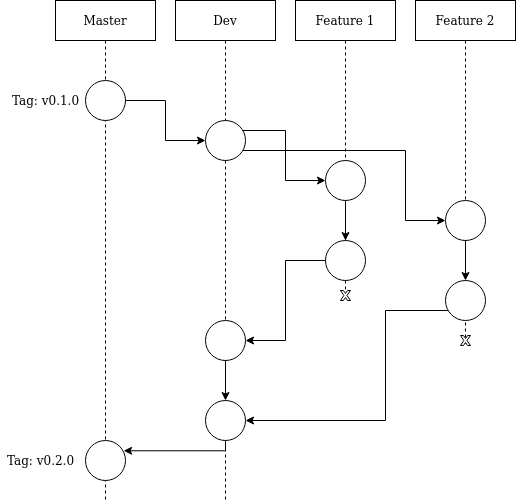

The diagram above was exported from draw.io. Its source (the exported page's mxGraphModel, read from the mxfile embedded in the PNG):
<mxGraphModel dx="1422" dy="749" grid="1" gridSize="10" guides="1" tooltips="1" connect="1" arrows="1" fold="1" page="1" pageScale="1" pageWidth="827" pageHeight="1169" math="0" shadow="0">
  <root>
    <mxCell id="0" />
    <mxCell id="1" parent="0" />
    <mxCell id="lAjZXzjwlfnY9RVAXFi7-1" value="Master" style="shape=umlLifeline;perimeter=lifelinePerimeter;whiteSpace=wrap;html=1;container=1;collapsible=0;recursiveResize=0;outlineConnect=0;" parent="1" vertex="1">
      <mxGeometry x="80" y="40" width="100" height="500" as="geometry" />
    </mxCell>
    <mxCell id="lAjZXzjwlfnY9RVAXFi7-5" value="" style="ellipse;whiteSpace=wrap;html=1;aspect=fixed;" parent="lAjZXzjwlfnY9RVAXFi7-1" vertex="1">
      <mxGeometry x="30" y="80" width="40" height="40" as="geometry" />
    </mxCell>
    <mxCell id="lAjZXzjwlfnY9RVAXFi7-2" value="Dev" style="shape=umlLifeline;perimeter=lifelinePerimeter;whiteSpace=wrap;html=1;container=1;collapsible=0;recursiveResize=0;outlineConnect=0;" parent="1" vertex="1">
      <mxGeometry x="200" y="40" width="100" height="500" as="geometry" />
    </mxCell>
    <mxCell id="lAjZXzjwlfnY9RVAXFi7-3" value="&lt;div&gt;Feature 1&lt;/div&gt;" style="shape=umlLifeline;perimeter=lifelinePerimeter;whiteSpace=wrap;html=1;container=1;collapsible=0;recursiveResize=0;outlineConnect=0;" parent="1" vertex="1">
      <mxGeometry x="320" y="40" width="100" height="290" as="geometry" />
    </mxCell>
    <mxCell id="lAjZXzjwlfnY9RVAXFi7-20" style="edgeStyle=orthogonalEdgeStyle;rounded=0;orthogonalLoop=1;jettySize=auto;html=1;" parent="lAjZXzjwlfnY9RVAXFi7-3" source="lAjZXzjwlfnY9RVAXFi7-7" target="lAjZXzjwlfnY9RVAXFi7-8" edge="1">
      <mxGeometry relative="1" as="geometry" />
    </mxCell>
    <mxCell id="lAjZXzjwlfnY9RVAXFi7-7" value="" style="ellipse;whiteSpace=wrap;html=1;aspect=fixed;" parent="lAjZXzjwlfnY9RVAXFi7-3" vertex="1">
      <mxGeometry x="30" y="160" width="40" height="40" as="geometry" />
    </mxCell>
    <mxCell id="lAjZXzjwlfnY9RVAXFi7-8" value="" style="ellipse;whiteSpace=wrap;html=1;aspect=fixed;" parent="lAjZXzjwlfnY9RVAXFi7-3" vertex="1">
      <mxGeometry x="30" y="240" width="40" height="40" as="geometry" />
    </mxCell>
    <mxCell id="lAjZXzjwlfnY9RVAXFi7-4" value="Feature 2" style="shape=umlLifeline;perimeter=lifelinePerimeter;whiteSpace=wrap;html=1;container=1;collapsible=0;recursiveResize=0;outlineConnect=0;" parent="1" vertex="1">
      <mxGeometry x="440" y="40" width="100" height="345" as="geometry" />
    </mxCell>
    <mxCell id="lAjZXzjwlfnY9RVAXFi7-9" value="" style="ellipse;whiteSpace=wrap;html=1;aspect=fixed;" parent="lAjZXzjwlfnY9RVAXFi7-4" vertex="1">
      <mxGeometry x="30" y="200" width="40" height="40" as="geometry" />
    </mxCell>
    <mxCell id="lAjZXzjwlfnY9RVAXFi7-28" value="" style="verticalLabelPosition=bottom;verticalAlign=top;html=1;shape=mxgraph.basic.x;aspect=fixed;" parent="lAjZXzjwlfnY9RVAXFi7-4" vertex="1">
      <mxGeometry x="45" y="335" width="10" height="10" as="geometry" />
    </mxCell>
    <mxCell id="lAjZXzjwlfnY9RVAXFi7-37" style="edgeStyle=orthogonalEdgeStyle;rounded=0;orthogonalLoop=1;jettySize=auto;html=1;entryX=0;entryY=0.5;entryDx=0;entryDy=0;" parent="1" source="lAjZXzjwlfnY9RVAXFi7-6" target="lAjZXzjwlfnY9RVAXFi7-7" edge="1">
      <mxGeometry relative="1" as="geometry">
        <Array as="points">
          <mxPoint x="310" y="170" />
          <mxPoint x="310" y="220" />
        </Array>
      </mxGeometry>
    </mxCell>
    <mxCell id="lAjZXzjwlfnY9RVAXFi7-38" style="edgeStyle=orthogonalEdgeStyle;rounded=0;orthogonalLoop=1;jettySize=auto;html=1;entryX=0;entryY=0.5;entryDx=0;entryDy=0;" parent="1" source="lAjZXzjwlfnY9RVAXFi7-6" target="lAjZXzjwlfnY9RVAXFi7-9" edge="1">
      <mxGeometry relative="1" as="geometry">
        <Array as="points">
          <mxPoint x="430" y="190" />
          <mxPoint x="430" y="260" />
        </Array>
      </mxGeometry>
    </mxCell>
    <mxCell id="lAjZXzjwlfnY9RVAXFi7-6" value="" style="ellipse;whiteSpace=wrap;html=1;aspect=fixed;" parent="1" vertex="1">
      <mxGeometry x="230" y="160" width="40" height="40" as="geometry" />
    </mxCell>
    <mxCell id="lAjZXzjwlfnY9RVAXFi7-23" style="edgeStyle=orthogonalEdgeStyle;rounded=0;orthogonalLoop=1;jettySize=auto;html=1;entryX=1;entryY=0.5;entryDx=0;entryDy=0;" parent="1" source="lAjZXzjwlfnY9RVAXFi7-10" target="lAjZXzjwlfnY9RVAXFi7-14" edge="1">
      <mxGeometry relative="1" as="geometry">
        <Array as="points">
          <mxPoint x="410" y="350" />
          <mxPoint x="410" y="460" />
        </Array>
      </mxGeometry>
    </mxCell>
    <mxCell id="lAjZXzjwlfnY9RVAXFi7-10" value="" style="ellipse;whiteSpace=wrap;html=1;aspect=fixed;" parent="1" vertex="1">
      <mxGeometry x="470" y="320" width="40" height="40" as="geometry" />
    </mxCell>
    <mxCell id="lAjZXzjwlfnY9RVAXFi7-24" style="edgeStyle=orthogonalEdgeStyle;rounded=0;orthogonalLoop=1;jettySize=auto;html=1;entryX=0.5;entryY=0;entryDx=0;entryDy=0;" parent="1" source="lAjZXzjwlfnY9RVAXFi7-13" target="lAjZXzjwlfnY9RVAXFi7-14" edge="1">
      <mxGeometry relative="1" as="geometry" />
    </mxCell>
    <mxCell id="lAjZXzjwlfnY9RVAXFi7-13" value="" style="ellipse;whiteSpace=wrap;html=1;aspect=fixed;" parent="1" vertex="1">
      <mxGeometry x="230" y="360" width="40" height="40" as="geometry" />
    </mxCell>
    <mxCell id="lAjZXzjwlfnY9RVAXFi7-25" style="edgeStyle=orthogonalEdgeStyle;rounded=0;orthogonalLoop=1;jettySize=auto;html=1;entryX=0.954;entryY=0.257;entryDx=0;entryDy=0;entryPerimeter=0;" parent="1" source="lAjZXzjwlfnY9RVAXFi7-14" target="lAjZXzjwlfnY9RVAXFi7-15" edge="1">
      <mxGeometry relative="1" as="geometry">
        <Array as="points">
          <mxPoint x="250" y="460" />
          <mxPoint x="250" y="490" />
        </Array>
      </mxGeometry>
    </mxCell>
    <mxCell id="lAjZXzjwlfnY9RVAXFi7-14" value="" style="ellipse;whiteSpace=wrap;html=1;aspect=fixed;" parent="1" vertex="1">
      <mxGeometry x="230" y="440" width="40" height="40" as="geometry" />
    </mxCell>
    <mxCell id="lAjZXzjwlfnY9RVAXFi7-15" value="" style="ellipse;whiteSpace=wrap;html=1;aspect=fixed;" parent="1" vertex="1">
      <mxGeometry x="110" y="480" width="40" height="40" as="geometry" />
    </mxCell>
    <mxCell id="lAjZXzjwlfnY9RVAXFi7-21" style="edgeStyle=orthogonalEdgeStyle;rounded=0;orthogonalLoop=1;jettySize=auto;html=1;entryX=0.5;entryY=0;entryDx=0;entryDy=0;" parent="1" source="lAjZXzjwlfnY9RVAXFi7-9" target="lAjZXzjwlfnY9RVAXFi7-10" edge="1">
      <mxGeometry relative="1" as="geometry" />
    </mxCell>
    <mxCell id="lAjZXzjwlfnY9RVAXFi7-22" style="edgeStyle=orthogonalEdgeStyle;rounded=0;orthogonalLoop=1;jettySize=auto;html=1;entryX=1;entryY=0.5;entryDx=0;entryDy=0;" parent="1" source="lAjZXzjwlfnY9RVAXFi7-8" target="lAjZXzjwlfnY9RVAXFi7-13" edge="1">
      <mxGeometry relative="1" as="geometry" />
    </mxCell>
    <mxCell id="lAjZXzjwlfnY9RVAXFi7-29" value="" style="verticalLabelPosition=bottom;verticalAlign=top;html=1;shape=mxgraph.basic.x;aspect=fixed;" parent="1" vertex="1">
      <mxGeometry x="365" y="330" width="10" height="10" as="geometry" />
    </mxCell>
    <mxCell id="lAjZXzjwlfnY9RVAXFi7-32" value="&lt;div&gt;Tag: v0.1.0&lt;/div&gt;" style="text;html=1;align=center;verticalAlign=middle;resizable=0;points=[];autosize=1;" parent="1" vertex="1">
      <mxGeometry x="30" y="130" width="80" height="20" as="geometry" />
    </mxCell>
    <mxCell id="lAjZXzjwlfnY9RVAXFi7-33" value="Tag: v0.2.0" style="text;html=1;align=center;verticalAlign=middle;resizable=0;points=[];autosize=1;" parent="1" vertex="1">
      <mxGeometry x="25" y="490" width="80" height="20" as="geometry" />
    </mxCell>
    <mxCell id="lAjZXzjwlfnY9RVAXFi7-36" style="edgeStyle=orthogonalEdgeStyle;rounded=0;orthogonalLoop=1;jettySize=auto;html=1;entryX=0;entryY=0.5;entryDx=0;entryDy=0;" parent="1" source="lAjZXzjwlfnY9RVAXFi7-5" target="lAjZXzjwlfnY9RVAXFi7-6" edge="1">
      <mxGeometry relative="1" as="geometry" />
    </mxCell>
  </root>
</mxGraphModel>